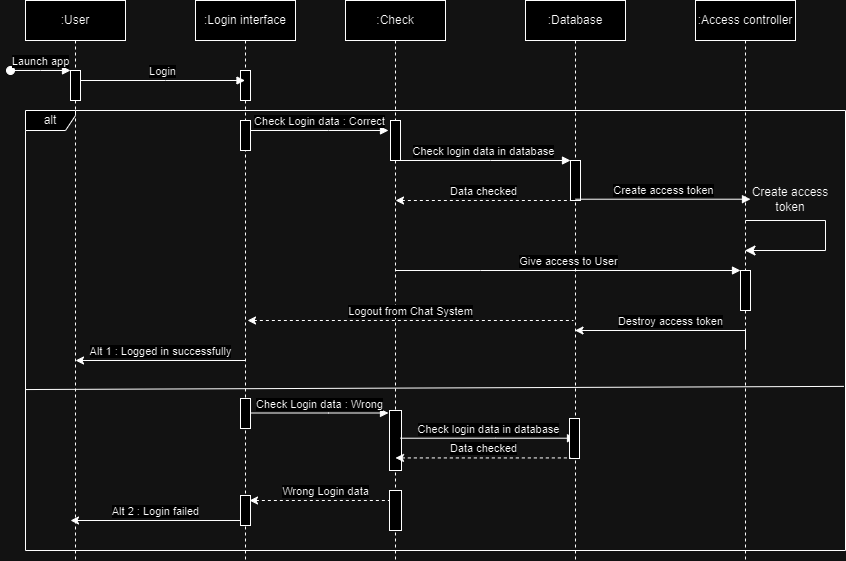

The diagram above was exported from draw.io. Its source (the exported page's mxGraphModel, read from the mxfile embedded in the PNG):
<mxGraphModel dx="1274" dy="648" grid="1" gridSize="10" guides="1" tooltips="1" connect="1" arrows="1" fold="1" page="1" pageScale="1" pageWidth="850" pageHeight="1100" math="0" shadow="0">
  <root>
    <mxCell id="0" />
    <mxCell id="1" parent="0" />
    <mxCell id="RFsbDkF1ej3Ww4aNyDhV-4" value=":Login interface" style="shape=umlLifeline;perimeter=lifelinePerimeter;whiteSpace=wrap;html=1;container=0;dropTarget=0;collapsible=0;recursiveResize=0;outlineConnect=0;portConstraint=eastwest;newEdgeStyle={&quot;edgeStyle&quot;:&quot;elbowEdgeStyle&quot;,&quot;elbow&quot;:&quot;vertical&quot;,&quot;curved&quot;:0,&quot;rounded&quot;:0};" parent="1" vertex="1">
      <mxGeometry x="210" y="40" width="100" height="560" as="geometry" />
    </mxCell>
    <mxCell id="RFsbDkF1ej3Ww4aNyDhV-5" value="" style="html=1;points=[];perimeter=orthogonalPerimeter;outlineConnect=0;targetShapes=umlLifeline;portConstraint=eastwest;newEdgeStyle={&quot;edgeStyle&quot;:&quot;elbowEdgeStyle&quot;,&quot;elbow&quot;:&quot;vertical&quot;,&quot;curved&quot;:0,&quot;rounded&quot;:0};" parent="RFsbDkF1ej3Ww4aNyDhV-4" vertex="1">
      <mxGeometry x="45" y="70" width="10" height="30" as="geometry" />
    </mxCell>
    <mxCell id="YglSA51YWED5xyX-LEWB-8" value="" style="html=1;points=[];perimeter=orthogonalPerimeter;outlineConnect=0;targetShapes=umlLifeline;portConstraint=eastwest;newEdgeStyle={&quot;edgeStyle&quot;:&quot;elbowEdgeStyle&quot;,&quot;elbow&quot;:&quot;vertical&quot;,&quot;curved&quot;:0,&quot;rounded&quot;:0};" parent="1" vertex="1">
      <mxGeometry x="255" y="535" width="10" height="30" as="geometry" />
    </mxCell>
    <mxCell id="aM9ryv3xv72pqoxQDRHE-1" value=":User" style="shape=umlLifeline;perimeter=lifelinePerimeter;whiteSpace=wrap;html=1;container=0;dropTarget=0;collapsible=0;recursiveResize=0;outlineConnect=0;portConstraint=eastwest;newEdgeStyle={&quot;edgeStyle&quot;:&quot;elbowEdgeStyle&quot;,&quot;elbow&quot;:&quot;vertical&quot;,&quot;curved&quot;:0,&quot;rounded&quot;:0};" parent="1" vertex="1">
      <mxGeometry x="40" y="40" width="100" height="560" as="geometry" />
    </mxCell>
    <mxCell id="aM9ryv3xv72pqoxQDRHE-2" value="" style="html=1;points=[];perimeter=orthogonalPerimeter;outlineConnect=0;targetShapes=umlLifeline;portConstraint=eastwest;newEdgeStyle={&quot;edgeStyle&quot;:&quot;elbowEdgeStyle&quot;,&quot;elbow&quot;:&quot;vertical&quot;,&quot;curved&quot;:0,&quot;rounded&quot;:0};" parent="aM9ryv3xv72pqoxQDRHE-1" vertex="1">
      <mxGeometry x="45" y="70" width="10" height="30" as="geometry" />
    </mxCell>
    <mxCell id="aM9ryv3xv72pqoxQDRHE-3" value="Launch app" style="html=1;verticalAlign=bottom;startArrow=oval;endArrow=block;startSize=8;edgeStyle=elbowEdgeStyle;elbow=vertical;curved=0;rounded=0;" parent="aM9ryv3xv72pqoxQDRHE-1" target="aM9ryv3xv72pqoxQDRHE-2" edge="1">
      <mxGeometry relative="1" as="geometry">
        <mxPoint x="-15" y="70" as="sourcePoint" />
      </mxGeometry>
    </mxCell>
    <mxCell id="aM9ryv3xv72pqoxQDRHE-5" value=":Check" style="shape=umlLifeline;perimeter=lifelinePerimeter;whiteSpace=wrap;html=1;container=0;dropTarget=0;collapsible=0;recursiveResize=0;outlineConnect=0;portConstraint=eastwest;newEdgeStyle={&quot;edgeStyle&quot;:&quot;elbowEdgeStyle&quot;,&quot;elbow&quot;:&quot;vertical&quot;,&quot;curved&quot;:0,&quot;rounded&quot;:0};" parent="1" vertex="1">
      <mxGeometry x="360" y="40" width="100" height="560" as="geometry" />
    </mxCell>
    <mxCell id="aM9ryv3xv72pqoxQDRHE-6" value="" style="html=1;points=[];perimeter=orthogonalPerimeter;outlineConnect=0;targetShapes=umlLifeline;portConstraint=eastwest;newEdgeStyle={&quot;edgeStyle&quot;:&quot;elbowEdgeStyle&quot;,&quot;elbow&quot;:&quot;vertical&quot;,&quot;curved&quot;:0,&quot;rounded&quot;:0};" parent="aM9ryv3xv72pqoxQDRHE-5" vertex="1">
      <mxGeometry x="45" y="120" width="10" height="40" as="geometry" />
    </mxCell>
    <mxCell id="aM9ryv3xv72pqoxQDRHE-7" value="Login " style="html=1;verticalAlign=bottom;endArrow=block;edgeStyle=elbowEdgeStyle;elbow=vertical;curved=0;rounded=0;" parent="1" source="aM9ryv3xv72pqoxQDRHE-2" target="RFsbDkF1ej3Ww4aNyDhV-4" edge="1">
      <mxGeometry relative="1" as="geometry">
        <mxPoint x="195" y="130" as="sourcePoint" />
        <Array as="points">
          <mxPoint x="180" y="120" />
        </Array>
        <mxPoint x="190" y="120" as="targetPoint" />
      </mxGeometry>
    </mxCell>
    <mxCell id="RFsbDkF1ej3Ww4aNyDhV-2" value=":Database" style="shape=umlLifeline;perimeter=lifelinePerimeter;whiteSpace=wrap;html=1;container=0;dropTarget=0;collapsible=0;recursiveResize=0;outlineConnect=0;portConstraint=eastwest;newEdgeStyle={&quot;edgeStyle&quot;:&quot;elbowEdgeStyle&quot;,&quot;elbow&quot;:&quot;vertical&quot;,&quot;curved&quot;:0,&quot;rounded&quot;:0};" parent="1" vertex="1">
      <mxGeometry x="540" y="40" width="100" height="560" as="geometry" />
    </mxCell>
    <mxCell id="RFsbDkF1ej3Ww4aNyDhV-3" value="" style="html=1;points=[];perimeter=orthogonalPerimeter;outlineConnect=0;targetShapes=umlLifeline;portConstraint=eastwest;newEdgeStyle={&quot;edgeStyle&quot;:&quot;elbowEdgeStyle&quot;,&quot;elbow&quot;:&quot;vertical&quot;,&quot;curved&quot;:0,&quot;rounded&quot;:0};" parent="RFsbDkF1ej3Ww4aNyDhV-2" vertex="1">
      <mxGeometry x="45" y="160" width="10" height="40" as="geometry" />
    </mxCell>
    <mxCell id="MWURPv5LMk1wckFEdMCO-1" value=":Access controller" style="shape=umlLifeline;perimeter=lifelinePerimeter;whiteSpace=wrap;html=1;container=0;dropTarget=0;collapsible=0;recursiveResize=0;outlineConnect=0;portConstraint=eastwest;newEdgeStyle={&quot;edgeStyle&quot;:&quot;elbowEdgeStyle&quot;,&quot;elbow&quot;:&quot;vertical&quot;,&quot;curved&quot;:0,&quot;rounded&quot;:0};" parent="1" vertex="1">
      <mxGeometry x="710" y="40" width="100" height="560" as="geometry" />
    </mxCell>
    <mxCell id="E0RdiFB_1Y4ZiNwUJIpq-2" value="Check Login data : Correct" style="html=1;verticalAlign=bottom;endArrow=block;edgeStyle=elbowEdgeStyle;elbow=vertical;curved=0;rounded=0;" parent="1" source="YglSA51YWED5xyX-LEWB-2" edge="1">
      <mxGeometry relative="1" as="geometry">
        <mxPoint x="270" y="170" as="sourcePoint" />
        <Array as="points">
          <mxPoint x="343" y="170" />
        </Array>
        <mxPoint x="403" y="170" as="targetPoint" />
      </mxGeometry>
    </mxCell>
    <mxCell id="E0RdiFB_1Y4ZiNwUJIpq-3" value="Check login data in database" style="html=1;verticalAlign=bottom;endArrow=block;edgeStyle=elbowEdgeStyle;elbow=vertical;curved=0;rounded=0;" parent="1" source="aM9ryv3xv72pqoxQDRHE-5" edge="1">
      <mxGeometry relative="1" as="geometry">
        <mxPoint x="420" y="200" as="sourcePoint" />
        <Array as="points">
          <mxPoint x="505" y="200" />
        </Array>
        <mxPoint x="585" y="200" as="targetPoint" />
      </mxGeometry>
    </mxCell>
    <mxCell id="E0RdiFB_1Y4ZiNwUJIpq-8" value="Data checked" style="html=1;verticalAlign=bottom;endArrow=none;edgeStyle=elbowEdgeStyle;elbow=vertical;curved=0;rounded=0;endFill=0;startArrow=classic;startFill=1;dashed=1;" parent="1" edge="1">
      <mxGeometry relative="1" as="geometry">
        <mxPoint x="410" y="240" as="sourcePoint" />
        <Array as="points">
          <mxPoint x="505" y="240" />
        </Array>
        <mxPoint x="585" y="240" as="targetPoint" />
      </mxGeometry>
    </mxCell>
    <mxCell id="E0RdiFB_1Y4ZiNwUJIpq-17" value="" style="group" parent="1" connectable="0" vertex="1">
      <mxGeometry x="790" y="230" width="60" height="60" as="geometry" />
    </mxCell>
    <UserObject label="" tooltip="" id="E0RdiFB_1Y4ZiNwUJIpq-12">
      <mxCell style="edgeStyle=segmentEdgeStyle;endArrow=classic;html=1;curved=0;rounded=0;endSize=8;startSize=8;" parent="E0RdiFB_1Y4ZiNwUJIpq-17" target="MWURPv5LMk1wckFEdMCO-1" edge="1">
        <mxGeometry width="50" height="50" relative="1" as="geometry">
          <mxPoint x="-30" y="30" as="sourcePoint" />
          <mxPoint x="40" y="78" as="targetPoint" />
          <Array as="points">
            <mxPoint x="50" y="30" />
            <mxPoint x="50" y="60" />
          </Array>
        </mxGeometry>
      </mxCell>
    </UserObject>
    <mxCell id="E0RdiFB_1Y4ZiNwUJIpq-15" value="Create access token " style="text;html=1;strokeColor=none;fillColor=none;align=center;verticalAlign=middle;whiteSpace=wrap;rounded=0;" parent="1" vertex="1">
      <mxGeometry x="760" y="230" width="90" height="18" as="geometry" />
    </mxCell>
    <mxCell id="E0RdiFB_1Y4ZiNwUJIpq-23" value="Create access token" style="html=1;verticalAlign=bottom;endArrow=block;edgeStyle=elbowEdgeStyle;elbow=vertical;curved=0;rounded=0;" parent="1" edge="1">
      <mxGeometry relative="1" as="geometry">
        <mxPoint x="590" y="238.71" as="sourcePoint" />
        <Array as="points">
          <mxPoint x="685" y="238.71" />
        </Array>
        <mxPoint x="765" y="239" as="targetPoint" />
      </mxGeometry>
    </mxCell>
    <mxCell id="cgHCbvBksn9_chNQf7Sf-2" value="" style="endArrow=none;html=1;rounded=0;entryX=0.998;entryY=0.627;entryDx=0;entryDy=0;entryPerimeter=0;exitX=0;exitY=0.658;exitDx=0;exitDy=0;exitPerimeter=0;" parent="1" target="YglSA51YWED5xyX-LEWB-1" edge="1">
      <mxGeometry width="50" height="50" relative="1" as="geometry">
        <mxPoint x="40" y="429.03999999999996" as="sourcePoint" />
        <mxPoint x="852.3400000000001" y="420" as="targetPoint" />
        <Array as="points" />
      </mxGeometry>
    </mxCell>
    <mxCell id="E0RdiFB_1Y4ZiNwUJIpq-4" value="Give access to User" style="html=1;verticalAlign=bottom;endArrow=block;edgeStyle=elbowEdgeStyle;elbow=vertical;curved=0;rounded=0;" parent="1" edge="1">
      <mxGeometry relative="1" as="geometry">
        <mxPoint x="410" y="310" as="sourcePoint" />
        <Array as="points">
          <mxPoint x="495" y="310" />
        </Array>
        <mxPoint x="755" y="310" as="targetPoint" />
      </mxGeometry>
    </mxCell>
    <mxCell id="MWURPv5LMk1wckFEdMCO-2" value="" style="html=1;points=[];perimeter=orthogonalPerimeter;outlineConnect=0;targetShapes=umlLifeline;portConstraint=eastwest;newEdgeStyle={&quot;edgeStyle&quot;:&quot;elbowEdgeStyle&quot;,&quot;elbow&quot;:&quot;vertical&quot;,&quot;curved&quot;:0,&quot;rounded&quot;:0};" parent="1" vertex="1">
      <mxGeometry x="755" y="310" width="10" height="40" as="geometry" />
    </mxCell>
    <mxCell id="E0RdiFB_1Y4ZiNwUJIpq-19" value="Logout from Chat System" style="html=1;verticalAlign=bottom;endArrow=none;edgeStyle=elbowEdgeStyle;elbow=vertical;curved=0;rounded=0;endFill=0;startArrow=classic;startFill=1;dashed=1;" parent="1" edge="1">
      <mxGeometry relative="1" as="geometry">
        <mxPoint x="262" y="360" as="sourcePoint" />
        <Array as="points">
          <mxPoint x="508" y="360" />
        </Array>
        <mxPoint x="588" y="360" as="targetPoint" />
      </mxGeometry>
    </mxCell>
    <mxCell id="E0RdiFB_1Y4ZiNwUJIpq-20" value="Destroy access token" style="html=1;verticalAlign=bottom;endArrow=none;edgeStyle=elbowEdgeStyle;elbow=vertical;curved=0;rounded=0;endFill=0;startArrow=classic;startFill=1;entryX=0.5;entryY=0.909;entryDx=0;entryDy=0;entryPerimeter=0;" parent="1" edge="1">
      <mxGeometry relative="1" as="geometry">
        <mxPoint x="589.5" y="370" as="sourcePoint" />
        <Array as="points">
          <mxPoint x="760" y="370" />
        </Array>
        <mxPoint x="760" y="389.03999999999996" as="targetPoint" />
      </mxGeometry>
    </mxCell>
    <mxCell id="E0RdiFB_1Y4ZiNwUJIpq-21" value="Alt 1 : Logged in successfully" style="html=1;verticalAlign=bottom;endArrow=none;edgeStyle=elbowEdgeStyle;elbow=horizontal;curved=0;rounded=0;endFill=0;startArrow=classic;startFill=1;" parent="1" edge="1">
      <mxGeometry relative="1" as="geometry">
        <mxPoint x="90" y="400" as="sourcePoint" />
        <Array as="points">
          <mxPoint x="125.5" y="400" />
          <mxPoint x="190.5" y="440" />
        </Array>
        <mxPoint x="260" y="400" as="targetPoint" />
        <mxPoint as="offset" />
      </mxGeometry>
    </mxCell>
    <mxCell id="E0RdiFB_1Y4ZiNwUJIpq-9" value="Wrong Login data" style="html=1;verticalAlign=bottom;endArrow=none;edgeStyle=elbowEdgeStyle;elbow=vertical;curved=0;rounded=0;endFill=0;startArrow=classic;startFill=1;dashed=1;" parent="1" edge="1">
      <mxGeometry relative="1" as="geometry">
        <mxPoint x="264" y="540" as="sourcePoint" />
        <Array as="points">
          <mxPoint x="335" y="540" />
        </Array>
        <mxPoint x="415" y="540" as="targetPoint" />
      </mxGeometry>
    </mxCell>
    <mxCell id="cgHCbvBksn9_chNQf7Sf-3" value="" style="html=1;points=[];perimeter=orthogonalPerimeter;outlineConnect=0;targetShapes=umlLifeline;portConstraint=eastwest;newEdgeStyle={&quot;edgeStyle&quot;:&quot;elbowEdgeStyle&quot;,&quot;elbow&quot;:&quot;vertical&quot;,&quot;curved&quot;:0,&quot;rounded&quot;:0};" parent="1" vertex="1">
      <mxGeometry x="404" y="450" width="12" height="60" as="geometry" />
    </mxCell>
    <mxCell id="cgHCbvBksn9_chNQf7Sf-4" value="Check login data in database" style="html=1;verticalAlign=bottom;endArrow=block;edgeStyle=elbowEdgeStyle;elbow=vertical;curved=0;rounded=0;" parent="1" edge="1">
      <mxGeometry relative="1" as="geometry">
        <mxPoint x="415" y="477.71000000000004" as="sourcePoint" />
        <Array as="points">
          <mxPoint x="510" y="477.71000000000004" />
        </Array>
        <mxPoint x="590" y="477.71000000000004" as="targetPoint" />
      </mxGeometry>
    </mxCell>
    <mxCell id="cgHCbvBksn9_chNQf7Sf-5" value="" style="html=1;points=[];perimeter=orthogonalPerimeter;outlineConnect=0;targetShapes=umlLifeline;portConstraint=eastwest;newEdgeStyle={&quot;edgeStyle&quot;:&quot;elbowEdgeStyle&quot;,&quot;elbow&quot;:&quot;vertical&quot;,&quot;curved&quot;:0,&quot;rounded&quot;:0};" parent="1" vertex="1">
      <mxGeometry x="584" y="458" width="10" height="40" as="geometry" />
    </mxCell>
    <mxCell id="cgHCbvBksn9_chNQf7Sf-6" value="Data checked" style="html=1;verticalAlign=bottom;endArrow=none;edgeStyle=elbowEdgeStyle;elbow=vertical;curved=0;rounded=0;endFill=0;startArrow=classic;startFill=1;dashed=1;" parent="1" edge="1">
      <mxGeometry relative="1" as="geometry">
        <mxPoint x="410" y="497.43000000000006" as="sourcePoint" />
        <Array as="points">
          <mxPoint x="505" y="497.43000000000006" />
        </Array>
        <mxPoint x="585" y="497.43000000000006" as="targetPoint" />
      </mxGeometry>
    </mxCell>
    <mxCell id="YglSA51YWED5xyX-LEWB-1" value="alt" style="shape=umlFrame;whiteSpace=wrap;html=1;pointerEvents=0;width=50;height=20;" parent="1" vertex="1">
      <mxGeometry x="40" y="150" width="820" height="440" as="geometry" />
    </mxCell>
    <mxCell id="YglSA51YWED5xyX-LEWB-2" value="" style="html=1;points=[];perimeter=orthogonalPerimeter;outlineConnect=0;targetShapes=umlLifeline;portConstraint=eastwest;newEdgeStyle={&quot;edgeStyle&quot;:&quot;elbowEdgeStyle&quot;,&quot;elbow&quot;:&quot;vertical&quot;,&quot;curved&quot;:0,&quot;rounded&quot;:0};" parent="1" vertex="1">
      <mxGeometry x="255" y="160" width="10" height="30" as="geometry" />
    </mxCell>
    <mxCell id="YglSA51YWED5xyX-LEWB-4" value="" style="html=1;points=[];perimeter=orthogonalPerimeter;outlineConnect=0;targetShapes=umlLifeline;portConstraint=eastwest;newEdgeStyle={&quot;edgeStyle&quot;:&quot;elbowEdgeStyle&quot;,&quot;elbow&quot;:&quot;vertical&quot;,&quot;curved&quot;:0,&quot;rounded&quot;:0};" parent="1" vertex="1">
      <mxGeometry x="255" y="438" width="10" height="30" as="geometry" />
    </mxCell>
    <mxCell id="YglSA51YWED5xyX-LEWB-5" value="Check Login data : Wrong" style="html=1;verticalAlign=bottom;endArrow=block;edgeStyle=elbowEdgeStyle;elbow=vertical;curved=0;rounded=0;" parent="1" edge="1">
      <mxGeometry relative="1" as="geometry">
        <mxPoint x="265" y="452.5" as="sourcePoint" />
        <Array as="points">
          <mxPoint x="343" y="452.5" />
        </Array>
        <mxPoint x="403" y="452.5" as="targetPoint" />
      </mxGeometry>
    </mxCell>
    <mxCell id="YglSA51YWED5xyX-LEWB-9" value="Alt 2 : Login failed" style="html=1;verticalAlign=bottom;endArrow=none;edgeStyle=elbowEdgeStyle;elbow=horizontal;curved=0;rounded=0;endFill=0;startArrow=classic;startFill=1;" parent="1" edge="1">
      <mxGeometry relative="1" as="geometry">
        <mxPoint x="85" y="560" as="sourcePoint" />
        <Array as="points">
          <mxPoint x="120.5" y="560" />
          <mxPoint x="185.5" y="600" />
        </Array>
        <mxPoint x="255" y="560" as="targetPoint" />
        <mxPoint as="offset" />
      </mxGeometry>
    </mxCell>
    <mxCell id="YglSA51YWED5xyX-LEWB-10" value="" style="html=1;points=[];perimeter=orthogonalPerimeter;outlineConnect=0;targetShapes=umlLifeline;portConstraint=eastwest;newEdgeStyle={&quot;edgeStyle&quot;:&quot;elbowEdgeStyle&quot;,&quot;elbow&quot;:&quot;vertical&quot;,&quot;curved&quot;:0,&quot;rounded&quot;:0};" parent="1" vertex="1">
      <mxGeometry x="404" y="530" width="12" height="40" as="geometry" />
    </mxCell>
  </root>
</mxGraphModel>